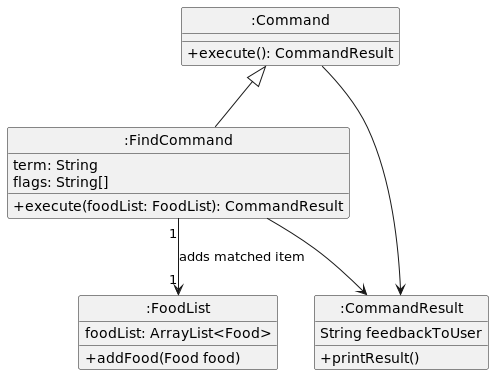

The diagram above was rendered by PlantUML. Its source (embedded in the PNG):
@startuml
hide circle
skinparam classAttributeIconSize 0

":Command" <|-- ":FindCommand"
class ":Command" {
    +execute(): CommandResult
}

class ":CommandResult" {
    String feedbackToUser
    +printResult()
}
class ":FindCommand" {
    term: String
    flags: String[]
    +execute(foodList: FoodList): CommandResult
}


":FindCommand" "1" --> "1" ":FoodList": adds matched item
":Command"  --> ":CommandResult"
":FindCommand"  --> ":CommandResult"

class ":FoodList" {
    +addFood(Food food)
    foodList: ArrayList<Food>
}
@enduml